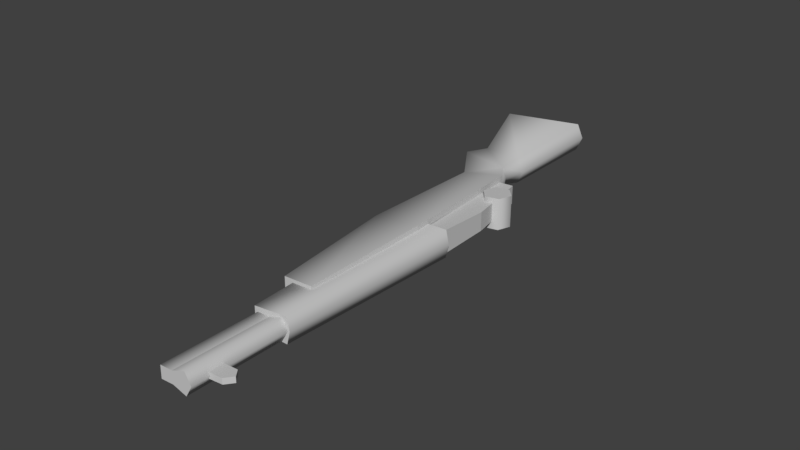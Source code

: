 # Source: gun.blend  (saved by Blender 2.79.0; exported with 4.5.12 LTS)
import bpy
from mathutils import Matrix  # noqa: F401  (used for matrix-valued properties, if any)

bpy.ops.wm.read_factory_settings(use_empty=True)
scene = bpy.context.scene
scene.name = 'Scene'

# ---- collections
col_collection_1 = bpy.data.collections.new('Collection 1'); scene.collection.children.link(col_collection_1)

# ---- materials (node trees are filled in below, after node groups)
mat_us_soldier_simple = bpy.data.materials.new('US_Soldier_simple')
mat_us_soldier_simple.alpha_threshold = 0.0
mat_us_soldier_simple.use_transparent_shadow = False
mat_us_soldier_simple.diffuse_color = (0.5882, 0.5882, 0.5882, 1.0)
mat_us_soldier_simple.specular_color = (0.9, 0.9, 0.9)
mat_us_soldier_simple.roughness = 0.5
mat_us_soldier_simple.specular_intensity = 0.0

# ---- material node trees

# ---- world
world_world = bpy.data.worlds.new('World'); scene.world = world_world
world_world.color = (0.05088, 0.05088, 0.05088)
world_world.use_sun_shadow = False
world_world.sun_shadow_jitter_overblur = 0.0
world_world.cycles.sampling_method = 'MANUAL'

# ---- meshes
me_untitled_001 = bpy.data.meshes.new('Untitled.001')
me_untitled_001.from_pydata([(-19.87, -9.848, -0.8257), (-4.702, -8.13, -1.115), (-19.81, -11.81, -0.7845), (-12.89, -11.65, -0.7671), (-4.573, -10.04, -1.078), (-19.77, -9.787, 1.921), (-4.628, -8.08, 1.134), (-19.72, -11.74, 1.963), (-12.81, -11.6, 1.482), (-4.498, -9.988, 1.172), (-5.004, -3.431, -1.308), (-0.09908, -0.1625, -1.875), (-4.239, -8.289, -1.845), (-0.7084, -5.867, -1.278), (3.072, -0.9828, -1.678), (2.034, -6.322, -1.823), (15.4, 4.201, -2.318), (16.86, -5.575, -2.501), (-22.25, -4.603, -1.39), (-21.85, -9.953, -1.561), (-38.14, -6.812, -0.6135), (-38.05, -10.22, -0.5416), (-4.923, -3.377, 1.139), (0.003712, -0.09385, 1.236), (-4.118, -8.208, 1.837), (-0.6353, -5.818, 0.933), (3.156, -0.9267, 0.8663), (2.138, -6.253, 1.315), (15.49, 4.262, 0.4625), (16.98, -5.499, 0.9791), (-22.12, -4.52, 2.409), (-21.7, -9.857, 2.79), (-38.03, -6.737, 2.783), (-37.93, -10.14, 2.854), (2.109, -7.056, -0.2378), (16.94, -6.321, -0.7443), (-0.6338, -6.403, -0.137), (-43.39, -8.188, 0.06109), (-19.96, -6.631, -1.158), (-43.28, -12.14, -0.06981), (-19.79, -12.12, -1.018), (-43.31, -8.133, 2.517), (-19.85, -6.558, 2.117), (-43.18, -12.08, 2.814), (-19.69, -12.05, 2.208), (-19.73, -12.44, 0.6026), (-43.22, -12.48, 1.38), (-54.93, -8.886, 0.9879), (-43.07, -8.535, 0.5882), (-54.86, -11.92, 0.5226), (-54.89, -10.35, 1.019), (-43.03, -9.994, 0.619), (-43.0, -11.57, 0.1229), (-54.89, -8.855, 2.385), (-43.03, -8.504, 1.986), (-42.92, -11.52, 2.579), (-54.84, -10.31, 2.416), (-42.98, -9.963, 2.017), (-54.78, -11.87, 2.978), (-42.94, -12.27, 1.366), (-54.8, -12.62, 1.766), (-52.77, -11.57, 1.352), (-50.94, -11.52, 1.29), (-52.6, -13.95, 1.399), (-50.87, -13.97, 1.342), (-51.69, -14.63, 1.384), (-52.75, -11.56, 1.999), (-50.92, -11.5, 1.937), (-52.58, -13.93, 2.045), (-50.84, -13.96, 1.989), (-51.67, -14.62, 2.031), (-6.959, -11.23, 1.925), (-8.235, -12.37, 1.992), (-9.86, -11.83, 2.034), (-10.21, -10.15, 2.009), (-8.931, -9.014, 1.941), (-7.307, -9.552, 1.9), (-7.084, -11.31, -1.846), (-8.36, -12.45, -1.779), (-9.984, -11.91, -1.737), (-10.33, -10.24, -1.762), (-9.056, -9.097, -1.83), (-7.431, -9.635, -1.871)], [], [(3, 2, 0), (0, 1, 3), (3, 1, 4), (5, 7, 8), (8, 6, 5), (9, 6, 8), (8, 7, 2), (2, 3, 8), (6, 9, 4), (4, 1, 6), (9, 8, 3), (3, 4, 9), (13, 12, 10), (10, 11, 13), (14, 15, 13), (13, 11, 14), (16, 17, 15), (15, 14, 16), (19, 18, 10), (10, 12, 19), (21, 20, 18), (18, 19, 21), (22, 24, 25), (25, 23, 22), (25, 27, 26), (26, 23, 25), (27, 29, 28), (28, 26, 27), (22, 30, 31), (31, 24, 22), (30, 32, 33), (33, 31, 30), (22, 23, 11), (11, 10, 22), (12, 36, 24), (23, 26, 14), (14, 11, 23), (13, 15, 34), (34, 36, 13), (26, 28, 16), (16, 14, 26), (17, 16, 28), (28, 29, 35), (17, 28, 35), (17, 35, 34), (34, 15, 17), (24, 31, 19), (19, 12, 24), (30, 22, 10), (10, 18, 30), (31, 33, 21), (21, 19, 31), (33, 32, 20), (20, 21, 33), (32, 30, 18), (18, 20, 32), (29, 27, 34), (34, 35, 29), (12, 13, 36), (34, 27, 25), (25, 36, 34), (36, 25, 24), (40, 39, 37), (37, 38, 40), (41, 43, 44), (44, 42, 41), (41, 42, 38), (38, 37, 41), (40, 38, 42), (42, 44, 45), (40, 42, 45), (40, 45, 46), (46, 39, 40), (37, 39, 46), (37, 46, 43), (37, 43, 41), (44, 43, 46), (46, 45, 44), (51, 50, 47), (47, 48, 51), (52, 49, 50), (50, 51, 52), (53, 56, 57), (57, 54, 53), (56, 58, 55), (55, 57, 56), (52, 59, 60), (60, 49, 52), (49, 60, 58), (53, 54, 48), (48, 47, 53), (56, 53, 47), (47, 50, 56), (58, 56, 50), (50, 49, 58), (55, 58, 60), (60, 59, 55), (63, 61, 65), (64, 65, 61), (61, 62, 64), (70, 66, 68), (66, 70, 69), (69, 67, 66), (68, 66, 61), (61, 63, 68), (70, 68, 63), (63, 65, 70), (67, 69, 64), (64, 62, 67), (69, 70, 65), (65, 64, 69), (71, 72, 78), (78, 77, 71), (72, 73, 79), (79, 78, 72), (73, 74, 80), (80, 79, 73), (74, 75, 81), (81, 80, 74), (75, 76, 82), (82, 81, 75), (76, 71, 77), (77, 82, 76), (75, 74, 73), (73, 72, 71), (75, 73, 71), (76, 75, 71), (78, 79, 80), (80, 81, 82), (78, 80, 82), (77, 78, 82)])
me_untitled_001.polygons.foreach_set('use_smooth', [True] * 131)
_k = set([(1, 3), (1, 4), (2, 3), (2, 8), (3, 4), (3, 8), (4, 6), (4, 9), (6, 9), (7, 8), (8, 9), (12, 19), (12, 24), (16, 17), (16, 28), (17, 28), (17, 35), (19, 21), (19, 31), (20, 21), (20, 32), (21, 33), (24, 31), (28, 29), (28, 35), (29, 35), (31, 33), (32, 33), (37, 39), (37, 41), (38, 40), (38, 42), (39, 46), (40, 45), (41, 43), (42, 44), (43, 46), (44, 45), (47, 50), (47, 51), (47, 53), (49, 50), (49, 60), (50, 51), (53, 56), (56, 57), (56, 58), (58, 60), (61, 63), (61, 68), (62, 64), (63, 65), (63, 68), (64, 65), (64, 67), (64, 69), (65, 70), (66, 68), (66, 69), (67, 69), (68, 70), (69, 70), (71, 72), (71, 76), (72, 73), (73, 74), (74, 75), (75, 76), (77, 78), (77, 82), (78, 79), (79, 80), (80, 81), (81, 82)])
me_untitled_001.attributes.new('sharp_edge', 'BOOLEAN', 'EDGE').data.foreach_set('value', [ (min(e.vertices), max(e.vertices)) in _k for e in me_untitled_001.edges])
_uv = me_untitled_001.uv_layers.new(name='UVChannel_1')
_uv.uv.foreach_set('vector', [0.6481, 0.1683, 0.7191, 0.1677, 0.7191, 0.1476, 0.7191, 0.1476, 0.5629, 0.1346, 0.6481, 0.1683, 0.6481, 0.1683, 0.5629, 0.1346, 0.5621, 0.1543, 0.7191, 0.1476, 0.7191, 0.1677, 0.6481, 0.1683, 0.6481, 0.1683, 0.5629, 0.1346, 0.7191, 0.1476, 0.5621, 0.1543, 0.5629, 0.1346, 0.6481, 0.1683, 0.6478, 0.1774, 0.7189, 0.1751, 0.7189, 0.2005, 0.7189, 0.2005, 0.6478, 0.1982, 0.6478, 0.1774, 0.5535, 0.1764, 0.5535, 0.196, 0.5327, 0.196, 0.5327, 0.196, 0.5327, 0.1764, 0.5535, 0.1764, 0.5619, 0.1774, 0.6478, 0.1774, 0.6478, 0.1982, 0.6478, 0.1982, 0.5619, 0.1982, 0.5619, 0.1774, 0.5309, 0.1049, 0.5677, 0.1286, 0.5742, 0.08463, 0.5742, 0.08463, 0.5227, 0.04643, 0.5309, 0.1049, 0.4905, 0.05588, 0.5027, 0.1103, 0.5309, 0.1049, 0.5309, 0.1049, 0.5227, 0.04643, 0.4905, 0.05588, 0.3622, 0.006365, 0.3501, 0.1071, 0.5027, 0.1103, 0.5027, 0.1103, 0.4905, 0.05588, 0.3622, 0.006365, 0.749, 0.1402, 0.7515, 0.0819, 0.5742, 0.08463, 0.5742, 0.08463, 0.5677, 0.1286, 0.749, 0.1402, 0.9324, 0.1381, 0.9323, 0.1031, 0.7515, 0.0819, 0.7515, 0.0819, 0.749, 0.1402, 0.9324, 0.1381, 0.5742, 0.08463, 0.5677, 0.1286, 0.5309, 0.1049, 0.5309, 0.1049, 0.5227, 0.04643, 0.5742, 0.08463, 0.5309, 0.1049, 0.5027, 0.1103, 0.4905, 0.05588, 0.4905, 0.05588, 0.5227, 0.04643, 0.5309, 0.1049, 0.5027, 0.1103, 0.3501, 0.1071, 0.3622, 0.006365, 0.3622, 0.006365, 0.4905, 0.05588, 0.5027, 0.1103, 0.5742, 0.08463, 0.7515, 0.0819, 0.749, 0.1402, 0.749, 0.1402, 0.5677, 0.1286, 0.5742, 0.08463, 0.7515, 0.0819, 0.9323, 0.1031, 0.9324, 0.1381, 0.9324, 0.1381, 0.749, 0.1402, 0.7515, 0.0819, 0.5742, 0.08463, 0.5227, 0.04643, 0.5227, 0.04643, 0.5227, 0.04643, 0.5742, 0.08463, 0.5742, 0.08463, 0.5677, 0.1286, 0.5307, 0.12, 0.5677, 0.1286, 0.5227, 0.04643, 0.4905, 0.05588, 0.4905, 0.05588, 0.4905, 0.05588, 0.5227, 0.04643, 0.5227, 0.04643, 0.5309, 0.1049, 0.5027, 0.1103, 0.5027, 0.1275, 0.5027, 0.1275, 0.5307, 0.12, 0.5309, 0.1049, 0.4905, 0.05588, 0.3622, 0.006365, 0.3622, 0.006365, 0.3622, 0.006365, 0.4905, 0.05588, 0.4905, 0.05588, 0.5847, 0.0467, 0.6855, 0.04994, 0.6855, 0.0757, 0.6855, 0.0757, 0.5847, 0.07894, 0.5767, 0.06282, 0.5847, 0.0467, 0.6855, 0.0757, 0.5767, 0.06282, 0.3501, 0.1071, 0.3501, 0.1245, 0.5027, 0.1275, 0.5027, 0.1275, 0.5027, 0.1103, 0.3501, 0.1071, 0.5677, 0.1286, 0.749, 0.1402, 0.749, 0.1402, 0.749, 0.1402, 0.5677, 0.1286, 0.5677, 0.1286, 0.7515, 0.0819, 0.5742, 0.08463, 0.5742, 0.08463, 0.5742, 0.08463, 0.7515, 0.0819, 0.7515, 0.0819, 0.749, 0.1402, 0.9324, 0.1381, 0.9324, 0.1381, 0.9324, 0.1381, 0.749, 0.1402, 0.749, 0.1402, 0.9324, 0.1381, 0.9323, 0.1031, 0.9323, 0.1031, 0.9323, 0.1031, 0.9324, 0.1381, 0.9324, 0.1381, 0.9323, 0.1031, 0.7515, 0.0819, 0.7515, 0.0819, 0.7515, 0.0819, 0.9323, 0.1031, 0.9323, 0.1031, 0.3501, 0.1071, 0.5027, 0.1103, 0.5027, 0.1275, 0.5027, 0.1275, 0.3501, 0.1245, 0.3501, 0.1071, 0.5677, 0.1286, 0.5309, 0.1049, 0.5307, 0.12, 0.5027, 0.1275, 0.5027, 0.1103, 0.5309, 0.1049, 0.5309, 0.1049, 0.5307, 0.12, 0.5027, 0.1275, 0.5307, 0.12, 0.5309, 0.1049, 0.5677, 0.1286, 0.7266, 0.1926, 0.9921, 0.1858, 0.9921, 0.1555, 0.9921, 0.1555, 0.7266, 0.1466, 0.7266, 0.1926, 0.9921, 0.1555, 0.9921, 0.1858, 0.7266, 0.1926, 0.7266, 0.1926, 0.7266, 0.1466, 0.9921, 0.1555, 0.9921, 0.1555, 0.7266, 0.1466, 0.7266, 0.1466, 0.7266, 0.1466, 0.9921, 0.1555, 0.9921, 0.1555, 0.7266, 0.1926, 0.7266, 0.1466, 0.7266, 0.1466, 0.7266, 0.1466, 0.7266, 0.1926, 0.7266, 0.2066, 0.7266, 0.1926, 0.7266, 0.1466, 0.7266, 0.2066, 0.7266, 0.1926, 0.7266, 0.2066, 0.9921, 0.1999, 0.9921, 0.1999, 0.9921, 0.1858, 0.7266, 0.1926, 0.9921, 0.1555, 0.9921, 0.1858, 0.9921, 0.1999, 0.9921, 0.1555, 0.9921, 0.1999, 0.9921, 0.1858, 0.9921, 0.1555, 0.9921, 0.1858, 0.9921, 0.1555, 0.7266, 0.1926, 0.9921, 0.1858, 0.9921, 0.1999, 0.9921, 0.1999, 0.7266, 0.2066, 0.7266, 0.1926, 0.3514, 0.1489, 0.4469, 0.1489, 0.4469, 0.1339, 0.4469, 0.1339, 0.3514, 0.1339, 0.3514, 0.1489, 0.3514, 0.165, 0.4469, 0.165, 0.4469, 0.1489, 0.4469, 0.1489, 0.3514, 0.1489, 0.3514, 0.165, 0.4469, 0.1339, 0.4469, 0.1489, 0.3514, 0.1489, 0.3514, 0.1489, 0.3514, 0.1339, 0.4469, 0.1339, 0.4469, 0.1489, 0.4469, 0.165, 0.3514, 0.165, 0.3514, 0.165, 0.3514, 0.1489, 0.4469, 0.1489, 0.3514, 0.165, 0.3514, 0.1724, 0.4469, 0.1724, 0.4469, 0.1724, 0.4469, 0.165, 0.3514, 0.165, 0.4491, 0.167, 0.4605, 0.1744, 0.4719, 0.167, 0.4469, 0.1339, 0.3514, 0.1339, 0.3514, 0.1339, 0.3514, 0.1339, 0.4469, 0.1339, 0.4469, 0.1339, 0.467, 0.1509, 0.467, 0.1359, 0.454, 0.1359, 0.454, 0.1359, 0.454, 0.1509, 0.467, 0.1509, 0.4719, 0.167, 0.467, 0.1509, 0.454, 0.1509, 0.454, 0.1509, 0.4491, 0.167, 0.4719, 0.167, 0.3514, 0.165, 0.4469, 0.165, 0.4469, 0.1724, 0.4469, 0.1724, 0.3514, 0.1724, 0.3514, 0.165, 0.3372, 0.04954, 0.3385, 0.01676, 0.3249, 0.05931, 0.3133, 0.05062, 0.3249, 0.05931, 0.3385, 0.01676, 0.3385, 0.01676, 0.3133, 0.01676, 0.3133, 0.05062, 0.3249, 0.05931, 0.3385, 0.01676, 0.3372, 0.04954, 0.3385, 0.01676, 0.3249, 0.05931, 0.3133, 0.05062, 0.3133, 0.05062, 0.3133, 0.01676, 0.3385, 0.01676, 0.3372, 0.04954, 0.3385, 0.01676, 0.3385, 0.01676, 0.3385, 0.01676, 0.3372, 0.04954, 0.3372, 0.04954, 0.3249, 0.05931, 0.3372, 0.04954, 0.3372, 0.04954, 0.3372, 0.04954, 0.3249, 0.05931, 0.3249, 0.05931, 0.3133, 0.01676, 0.3133, 0.05062, 0.3133, 0.05062, 0.3133, 0.05062, 0.3133, 0.01676, 0.3133, 0.01676, 0.3133, 0.05062, 0.3249, 0.05931, 0.3249, 0.05931, 0.3249, 0.05931, 0.3133, 0.05062, 0.3133, 0.05062, 0.5145, 0.1662, 0.5145, 0.1821, 0.4777, 0.1821, 0.4777, 0.1821, 0.4777, 0.1662, 0.5145, 0.1662, 0.5145, 0.1821, 0.5145, 0.1736, 0.4777, 0.1736, 0.4777, 0.1736, 0.4777, 0.1821, 0.5145, 0.1821, 0.5145, 0.1736, 0.5145, 0.1494, 0.4777, 0.1494, 0.4777, 0.1494, 0.4777, 0.1736, 0.5145, 0.1736, 0.5145, 0.1494, 0.5145, 0.1335, 0.4777, 0.1335, 0.4777, 0.1335, 0.4777, 0.1494, 0.5145, 0.1494, 0.5145, 0.1335, 0.5145, 0.142, 0.4777, 0.142, 0.4777, 0.142, 0.4777, 0.1335, 0.5145, 0.1335, 0.5145, 0.142, 0.5145, 0.1662, 0.4777, 0.1662, 0.4777, 0.1662, 0.4777, 0.142, 0.5145, 0.142, 0.5391, 0.1325, 0.5525, 0.1438, 0.5495, 0.1611, 0.5495, 0.1611, 0.533, 0.1671, 0.5195, 0.1558, 0.5391, 0.1325, 0.5495, 0.1611, 0.5195, 0.1558, 0.5225, 0.1385, 0.5391, 0.1325, 0.5195, 0.1558, 0.533, 0.1671, 0.5495, 0.1611, 0.5525, 0.1438, 0.5525, 0.1438, 0.5391, 0.1325, 0.5225, 0.1385, 0.533, 0.1671, 0.5525, 0.1438, 0.5225, 0.1385, 0.5195, 0.1558, 0.533, 0.1671, 0.5225, 0.1385])
me_untitled_001.materials.append(mat_us_soldier_simple)
me_untitled_001.use_remesh_preserve_volume = False
me_untitled_001.use_remesh_preserve_attributes = False
me_untitled_001.use_mirror_vertex_groups = False
me_untitled_001.update()
me_untitled_001.normals_split_custom_set([tuple(v) for v in zip(*[iter([-0.01102, -0.06522, -0.9978, 0.002978, -0.02098, -0.9998, -5.033e-05, -0.03269, -0.9995, -5.033e-05, -0.03269, -0.9995, -0.02873, -0.03203, -0.9991, -0.01102, -0.06522, -0.9978, -0.01104, -0.06517, -0.9978, -0.02874, -0.03201, -0.9991, -0.03302, -0.02206, -0.9992, 0.06595, 0.0114, 0.9978, 0.06898, 0.02311, 0.9974, 0.05493, -0.02111, 0.9983, 0.05493, -0.02111, 0.9983, 0.03731, 0.01208, 0.9992, 0.06595, 0.0114, 0.9978, 0.03302, 0.02206, 0.9992, 0.03731, 0.01208, 0.9992, 0.05493, -0.02111, 0.9983, 0.02235, -0.9995, 0.02132, 0.02235, -0.9995, 0.02132, 0.02235, -0.9995, 0.02132, 0.02235, -0.9995, 0.02133, 0.02235, -0.9995, 0.02133, 0.02235, -0.9995, 0.02133, 0.9972, 0.06685, -0.03443, 0.9972, 0.06685, -0.03443, 0.9972, 0.06685, -0.03443, 0.9972, 0.06685, -0.03443, 0.9972, 0.06685, -0.03443, 0.9972, 0.06685, -0.03443, 0.1909, -0.9815, 0.01536, 0.1909, -0.9815, 0.01536, 0.1909, -0.9815, 0.01536, 0.1909, -0.9815, 0.01536, 0.1909, -0.9815, 0.01536, 0.1909, -0.9815, 0.01536, 0.05765, -0.4413, -0.8955, 0.2478, -0.3125, -0.917, -0.2094, 0.6318, -0.7463, -0.2094, 0.6318, -0.7463, -0.135, 0.7204, -0.6802, 0.05765, -0.4413, -0.8955, -0.07954, 0.6198, -0.7807, -0.1348, -0.5313, -0.8364, 0.05765, -0.4413, -0.8955, 0.05765, -0.4413, -0.8955, -0.135, 0.7204, -0.6802, -0.07954, 0.6198, -0.7807, -0.3221, 0.6999, -0.6375, -0.00746, -0.5604, -0.8282, -0.1348, -0.5313, -0.8364, -0.1348, -0.5313, -0.8364, -0.07954, 0.6198, -0.7807, -0.3221, 0.6999, -0.6375, -0.03251, 0.03639, -0.9988, -0.09135, 0.707, -0.7013, -0.2094, 0.6318, -0.7463, -0.2094, 0.6318, -0.7463, 0.2478, -0.3125, -0.917, -0.03251, 0.03639, -0.9988, -0.04926, -0.01223, -0.9987, -0.128, 0.6622, -0.7383, -0.09135, 0.707, -0.7013, -0.09135, 0.707, -0.7013, -0.03251, 0.03639, -0.9988, -0.04926, -0.01223, -0.9987, -0.1606, 0.6644, 0.7299, 0.3079, -0.2723, 0.9116, 0.1176, -0.3954, 0.9109, 0.1176, -0.3954, 0.9109, -0.09088, 0.7499, 0.6552, -0.1606, 0.6644, 0.7299, 0.1176, -0.3954, 0.9109, -0.07855, -0.4937, 0.8661, -0.02876, 0.6537, 0.7562, -0.02876, 0.6537, 0.7562, -0.09088, 0.7499, 0.6552, 0.1176, -0.3954, 0.9109, -0.07855, -0.4937, 0.8661, 0.04802, -0.5233, 0.8508, -0.2804, 0.7278, 0.6259, -0.2804, 0.7278, 0.6259, -0.02876, 0.6537, 0.7562, -0.07855, -0.4937, 0.8661, -0.1606, 0.6644, 0.7299, -0.0459, 0.7374, 0.6739, 0.03343, 0.08043, 0.9962, 0.03343, 0.08043, 0.9962, 0.3079, -0.2723, 0.9116, -0.1606, 0.6644, 0.7299, -0.0459, 0.7374, 0.6739, -0.07999, 0.6943, 0.7153, 0.01679, 0.03188, 0.9994, 0.01679, 0.03188, 0.9994, 0.03343, 0.08043, 0.9962, -0.0459, 0.7374, 0.6739, -0.1606, 0.6644, 0.7299, -0.09088, 0.7499, 0.6552, -0.135, 0.7204, -0.6802, -0.135, 0.7204, -0.6802, -0.2094, 0.6318, -0.7463, -0.1606, 0.6644, 0.7299, 0.2478, -0.3125, -0.917, 0.2157, -0.9761, 0.02525, 0.3079, -0.2723, 0.9116, -0.09088, 0.7499, 0.6552, -0.02876, 0.6537, 0.7562, -0.07954, 0.6198, -0.7807, -0.07954, 0.6198, -0.7807, -0.135, 0.7204, -0.6802, -0.09088, 0.7499, 0.6552, 0.05765, -0.4413, -0.8955, -0.1348, -0.5313, -0.8364, -0.09026, -0.9956, 0.0249, -0.09026, -0.9956, 0.0249, 0.2157, -0.9761, 0.02525, 0.05765, -0.4413, -0.8955, -0.02876, 0.6537, 0.7562, -0.2804, 0.7278, 0.6259, -0.3221, 0.6999, -0.6375, -0.3221, 0.6999, -0.6375, -0.07954, 0.6198, -0.7807, -0.02876, 0.6537, 0.7562, 0.9882, 0.1488, -0.03594, 0.9882, 0.1488, -0.03594, 0.9882, 0.1488, -0.03594, 0.9854, 0.1455, -0.08871, 0.9854, 0.1455, -0.08871, 0.9854, 0.1455, -0.08871, 0.9908, 0.1349, 0.01138, 0.9908, 0.1349, 0.01138, 0.9908, 0.1349, 0.01138, -0.00746, -0.5604, -0.8282, 0.05019, -0.9985, 0.02039, -0.09026, -0.9956, 0.0249, -0.09026, -0.9956, 0.0249, -0.1348, -0.5313, -0.8364, -0.00746, -0.5604, -0.8282, 0.09437, -0.9954, 0.01886, 0.09437, -0.9954, 0.01886, 0.09437, -0.9954, 0.01886, 0.09437, -0.9954, 0.01886, 0.09437, -0.9954, 0.01886, 0.09437, -0.9954, 0.01886, -0.0459, 0.7374, 0.6739, -0.1606, 0.6644, 0.7299, -0.2094, 0.6318, -0.7463, -0.2094, 0.6318, -0.7463, -0.09135, 0.707, -0.7013, -0.0459, 0.7374, 0.6739, 0.01772, -0.9996, 0.02148, 0.01772, -0.9996, 0.02148, 0.01772, -0.9996, 0.02148, 0.01772, -0.9996, 0.02148, 0.01772, -0.9996, 0.02148, 0.01772, -0.9996, 0.02148, -0.999, -0.02804, 0.03364, -0.999, -0.02804, 0.03364, -0.999, -0.02804, 0.03364, -0.999, -0.02804, 0.03364, -0.999, -0.02804, 0.03364, -0.999, -0.02804, 0.03364, -0.07999, 0.6943, 0.7153, -0.0459, 0.7374, 0.6739, -0.09135, 0.707, -0.7013, -0.09135, 0.707, -0.7013, -0.128, 0.6622, -0.7383, -0.07999, 0.6943, 0.7153, 0.04802, -0.5233, 0.8508, -0.07855, -0.4937, 0.8661, -0.09026, -0.9956, 0.0249, -0.09026, -0.9956, 0.0249, 0.05019, -0.9985, 0.02039, 0.04802, -0.5233, 0.8508, 0.2478, -0.3125, -0.917, 0.05765, -0.4413, -0.8955, 0.2157, -0.9761, 0.02525, -0.09026, -0.9956, 0.0249, -0.07855, -0.4937, 0.8661, 0.1176, -0.3954, 0.9109, 0.1176, -0.3954, 0.9109, 0.2157, -0.9761, 0.02525, -0.09026, -0.9956, 0.0249, 0.2157, -0.9761, 0.02525, 0.1176, -0.3954, 0.9109, 0.3079, -0.2723, 0.9116, -0.03432, -0.6477, -0.7611, -0.03153, -0.6033, -0.7969, -0.07531, 0.702, -0.7082, -0.07531, 0.702, -0.7082, -0.08329, 0.6922, -0.7169, -0.03432, -0.6477, -0.7611, -0.02943, 0.7326, 0.68, 0.02201, -0.5676, 0.823, 0.01693, -0.6135, 0.7895, 0.01693, -0.6135, 0.7895, -0.0368, 0.7233, 0.6896, -0.02943, 0.7326, 0.68, -0.02943, 0.7326, 0.68, -0.0368, 0.7233, 0.6896, -0.08329, 0.6922, -0.7169, -0.08329, 0.6922, -0.7169, -0.07531, 0.702, -0.7082, -0.02943, 0.7326, 0.68, 0.999, 0.02958, -0.03367, 0.999, 0.02958, -0.03367, 0.999, 0.02958, -0.03367, 0.999, 0.02958, -0.03367, 0.999, 0.02958, -0.03367, 0.999, 0.02958, -0.03367, 0.999, 0.02958, -0.03367, 0.999, 0.02958, -0.03367, 0.999, 0.02958, -0.03367, -0.03432, -0.6477, -0.7611, 0.002512, -0.9998, 0.02199, 0.0001877, -0.9998, 0.02207, 0.0001877, -0.9998, 0.02207, -0.03153, -0.6033, -0.7969, -0.03432, -0.6477, -0.7611, -0.999, -0.02958, 0.03367, -0.999, -0.02958, 0.03367, -0.999, -0.02958, 0.03367, -0.999, -0.02958, 0.03367, -0.999, -0.02958, 0.03367, -0.999, -0.02958, 0.03367, -0.999, -0.02958, 0.03367, -0.999, -0.02958, 0.03367, -0.999, -0.02958, 0.03367, 0.01693, -0.6135, 0.7895, 0.02201, -0.5676, 0.823, 0.0001877, -0.9998, 0.02207, 0.0001877, -0.9998, 0.02207, 0.002512, -0.9998, 0.02199, 0.01693, -0.6135, 0.7895, -0.03302, -0.02206, -0.9992, -0.03302, -0.02206, -0.9992, -0.04473, 0.691, -0.7215, -0.04478, 0.6911, -0.7214, -0.04478, 0.691, -0.7214, -0.03302, -0.02206, -0.9992, -0.02036, -0.3697, -0.9289, -0.02036, -0.3697, -0.9289, -0.04098, 0.2988, -0.9534, -0.04098, 0.2988, -0.9534, -0.04098, 0.2988, -0.9534, -0.02036, -0.3697, -0.9289, 0.001925, 0.7222, 0.6917, 0.03302, 0.02206, 0.9992, 0.03302, 0.02206, 0.9992, 0.03302, 0.02206, 0.9992, 0.001925, 0.7222, 0.6917, 0.001925, 0.7222, 0.6917, 0.02159, 0.3406, 0.94, 0.04153, -0.3283, 0.9437, 0.04153, -0.3283, 0.9437, 0.04153, -0.3283, 0.9437, 0.02159, 0.3406, 0.94, 0.02159, 0.3406, 0.94, -0.02036, -0.3697, -0.9289, 0.0303, -0.9993, 0.02106, 0.0303, -0.9993, 0.02106, 0.0303, -0.9993, 0.02106, -0.02036, -0.3697, -0.9289, -0.02036, -0.3697, -0.9289, -0.999, -0.02959, 0.03367, -0.999, -0.02959, 0.03367, -0.999, -0.02958, 0.03367, 0.001925, 0.7222, 0.6917, 0.001925, 0.7222, 0.6917, -0.04478, 0.691, -0.7214, -0.04478, 0.691, -0.7214, -0.04478, 0.6911, -0.7214, 0.001925, 0.7222, 0.6917, -0.999, -0.02958, 0.03367, -0.999, -0.02957, 0.03367, -0.999, -0.02957, 0.03367, -0.999, -0.02957, 0.03367, -0.999, -0.02958, 0.03367, -0.999, -0.02958, 0.03367, -0.999, -0.02958, 0.03367, -0.999, -0.02958, 0.03367, -0.999, -0.02958, 0.03367, -0.999, -0.02958, 0.03367, -0.999, -0.02959, 0.03367, -0.999, -0.02958, 0.03367, 0.04153, -0.3283, 0.9437, 0.04153, -0.3283, 0.9437, 0.0303, -0.9993, 0.02106, 0.0303, -0.9993, 0.02106, 0.0303, -0.9993, 0.02106, 0.04153, -0.3283, 0.9437, -0.03302, -0.02206, -0.9992, -0.03302, -0.02206, -0.9992, -0.03302, -0.02206, -0.9992, -0.03302, -0.02206, -0.9992, -0.03302, -0.02206, -0.9992, -0.03302, -0.02206, -0.9992, -0.03302, -0.02206, -0.9992, -0.03303, -0.02206, -0.9992, -0.03302, -0.02206, -0.9992, 0.03302, 0.02206, 0.9992, 0.03302, 0.02206, 0.9992, 0.03302, 0.02206, 0.9992, 0.03302, 0.02206, 0.9992, 0.03302, 0.02206, 0.9992, 0.03302, 0.02206, 0.9992, 0.03303, 0.02206, 0.9992, 0.03303, 0.02206, 0.9992, 0.03303, 0.02206, 0.9992, -0.9969, -0.0704, 0.03451, -0.9969, -0.0704, 0.03451, -0.9969, -0.0704, 0.03451, -0.9969, -0.0704, 0.0345, -0.9969, -0.0704, 0.0345, -0.9969, -0.0704, 0.0345, -0.6001, -0.799, 0.03747, -0.6001, -0.799, 0.03747, -0.6001, -0.799, 0.03747, -0.6001, -0.799, 0.03747, -0.6001, -0.799, 0.03747, -0.6001, -0.799, 0.03747, 0.999, 0.03001, -0.03368, 0.999, 0.03001, -0.03368, 0.999, 0.03001, -0.03368, 0.999, 0.03001, -0.03367, 0.999, 0.03001, -0.03367, 0.999, 0.03001, -0.03367, 0.6208, -0.7839, -0.003212, 0.6208, -0.7839, -0.00321, 0.6208, -0.7839, -0.003211, 0.6208, -0.7839, -0.003211, 0.6208, -0.7839, -0.003213, 0.6208, -0.7839, -0.003212, 0.9491, -0.314, -0.02444, 0.2033, -0.979, 0.01489, 0.2033, -0.979, 0.01489, 0.2033, -0.979, 0.01489, 0.9491, -0.314, -0.02443, 0.9491, -0.314, -0.02444, 0.2033, -0.979, 0.01489, -0.7458, -0.665, 0.03933, -0.7458, -0.665, 0.03933, -0.7458, -0.665, 0.03933, 0.2033, -0.979, 0.01489, 0.2033, -0.979, 0.01489, -0.7458, -0.665, 0.03933, -0.9491, 0.314, 0.02444, -0.9491, 0.314, 0.02443, -0.9491, 0.314, 0.02443, -0.7458, -0.665, 0.03933, -0.7458, -0.665, 0.03933, -0.9491, 0.314, 0.02444, -0.2033, 0.979, -0.01489, -0.2033, 0.979, -0.01489, -0.2033, 0.979, -0.01489, -0.9491, 0.314, 0.02443, -0.9491, 0.314, 0.02444, -0.2033, 0.979, -0.01489, 0.7458, 0.665, -0.03933, 0.7458, 0.665, -0.03933, 0.7458, 0.665, -0.03933, -0.2033, 0.979, -0.01489, -0.2033, 0.979, -0.01489, 0.7458, 0.665, -0.03933, 0.9491, -0.314, -0.02444, 0.9491, -0.314, -0.02443, 0.9491, -0.314, -0.02443, 0.7458, 0.665, -0.03933, 0.7458, 0.665, -0.03933, 0.03302, 0.02206, 0.9992, 0.03302, 0.02206, 0.9992, 0.03302, 0.02206, 0.9992, 0.03302, 0.02206, 0.9992, 0.03302, 0.02206, 0.9992, 0.03302, 0.02206, 0.9992, 0.03302, 0.02206, 0.9992, 0.03302, 0.02206, 0.9992, 0.03302, 0.02206, 0.9992, 0.03303, 0.02206, 0.9992, 0.03302, 0.02206, 0.9992, 0.03302, 0.02206, 0.9992, -0.03302, -0.02206, -0.9992, -0.03303, -0.02206, -0.9992, -0.03302, -0.02206, -0.9992, -0.03302, -0.02206, -0.9992, -0.03302, -0.02206, -0.9992, -0.03302, -0.02206, -0.9992, -0.03302, -0.02206, -0.9992, -0.03302, -0.02206, -0.9992, -0.03302, -0.02206, -0.9992, -0.03302, -0.02206, -0.9992, -0.03302, -0.02206, -0.9992, -0.03302, -0.02206, -0.9992])] * 3)])

# ---- objects
ob_bip001_footsteps = bpy.data.objects.new('Bip001 Footsteps', None)
ob_mesh_us_infantry_simple_001 = bpy.data.objects.new('MESH_US_Infantry_simple.001', me_untitled_001)

# ---- transforms, parenting, visibility, modifiers, constraints
ob_bip001_footsteps.location = (0.0, 0.0, -48.37)
ob_bip001_footsteps.rotation_euler = (0.0, -0.0, 1.571)
ob_bip001_footsteps.empty_image_offset = (0.0, 0.0)
ob_bip001_footsteps.color = (0.8, 0.8, 0.8, 1.0)
ob_bip001_footsteps.lineart.crease_threshold = 0.0
ob_mesh_us_infantry_simple_001.location = (0.0, 0.0, 0.0)
ob_mesh_us_infantry_simple_001.rotation_euler = (-3.553e-15, -2.695e-21, 1.571)
ob_mesh_us_infantry_simple_001.scale = (0.04677, 0.04677, 0.04677)
ob_mesh_us_infantry_simple_001.color = (0.8, 0.8, 0.8, 1.0)
ob_mesh_us_infantry_simple_001.lineart.crease_threshold = 0.0
_vg = ob_mesh_us_infantry_simple_001.vertex_groups.new(name='Bip001 Pelvis')
_vg = ob_mesh_us_infantry_simple_001.vertex_groups.new(name='Bip001 Spine')
_vg = ob_mesh_us_infantry_simple_001.vertex_groups.new(name='Bip001 Head')
_vg = ob_mesh_us_infantry_simple_001.vertex_groups.new(name='Bip001 L Clavicle')
_vg = ob_mesh_us_infantry_simple_001.vertex_groups.new(name='Bip001 L UpperArm')
_vg = ob_mesh_us_infantry_simple_001.vertex_groups.new(name='Bip001 L Forearm')
_vg = ob_mesh_us_infantry_simple_001.vertex_groups.new(name='Bip001 L Hand')
_vg = ob_mesh_us_infantry_simple_001.vertex_groups.new(name='Bip001 R Clavicle')
_vg = ob_mesh_us_infantry_simple_001.vertex_groups.new(name='Bip001 R UpperArm')
_vg = ob_mesh_us_infantry_simple_001.vertex_groups.new(name='Bip001 R Forearm')
_vg = ob_mesh_us_infantry_simple_001.vertex_groups.new(name='Bip001 R Hand')
_vg = ob_mesh_us_infantry_simple_001.vertex_groups.new(name='Bip001 L Thigh')
_vg = ob_mesh_us_infantry_simple_001.vertex_groups.new(name='Bip001 L Calf')
_vg = ob_mesh_us_infantry_simple_001.vertex_groups.new(name='Bip001 L Foot')
_vg = ob_mesh_us_infantry_simple_001.vertex_groups.new(name='Bip001 L Toe0')
_vg = ob_mesh_us_infantry_simple_001.vertex_groups.new(name='Bip001 R Thigh')
_vg = ob_mesh_us_infantry_simple_001.vertex_groups.new(name='Bip001 R Calf')
_vg = ob_mesh_us_infantry_simple_001.vertex_groups.new(name='Bip001 R Foot')
_vg = ob_mesh_us_infantry_simple_001.vertex_groups.new(name='Bip001 R Toe0')

# ---- collection membership
col_collection_1.objects.link(ob_bip001_footsteps)
col_collection_1.objects.link(ob_mesh_us_infantry_simple_001)

# ---- scene / render settings (as saved in the file)
scene.frame_start = 1; scene.frame_end = 250; scene.frame_set(1)
scene.render.engine = 'BLENDER_EEVEE_NEXT'
scene.render.resolution_percentage = 50
scene.render.fps = 30
scene.render.dither_intensity = 0.0
scene.cycles.use_denoising = False
scene.cycles.samples = 128
scene.cycles.sampling_pattern = 'TABULATED_SOBOL'
scene.cycles.use_adaptive_sampling = False
scene.cycles.use_light_tree = False
scene.cycles.blur_glossy = 0.0
scene.cycles.sample_clamp_indirect = 0.0
scene.view_settings.view_transform = 'Standard'
bpy.context.view_layer.update()

# ---- added for rendering (the .blend has no active camera and no usable light): camera, sun
cam_auto = bpy.data.cameras.new('AutoCamera')
cam_auto.lens = 50.0
cam_auto.sensor_width = 36.0
cam_auto.clip_end = 1000.0
ob_auto_camera = bpy.data.objects.new('AutoCamera', cam_auto)
scene.collection.objects.link(ob_auto_camera)
ob_auto_camera.location = (3.46888, -4.75933, 2.5923)
ob_auto_camera.rotation_euler = (1.09748, -7.21219e-08, 0.694738)
scene.camera = ob_auto_camera
light_auto_sun = bpy.data.lights.new('AutoSun', 'SUN')
light_auto_sun.energy = 3.0
light_auto_sun.angle = 0.0523599
ob_auto_sun = bpy.data.objects.new('AutoSun', light_auto_sun)
scene.collection.objects.link(ob_auto_sun)
ob_auto_sun.rotation_euler = (0.872665, 0.174533, 0.523599)
bpy.context.view_layer.update()
